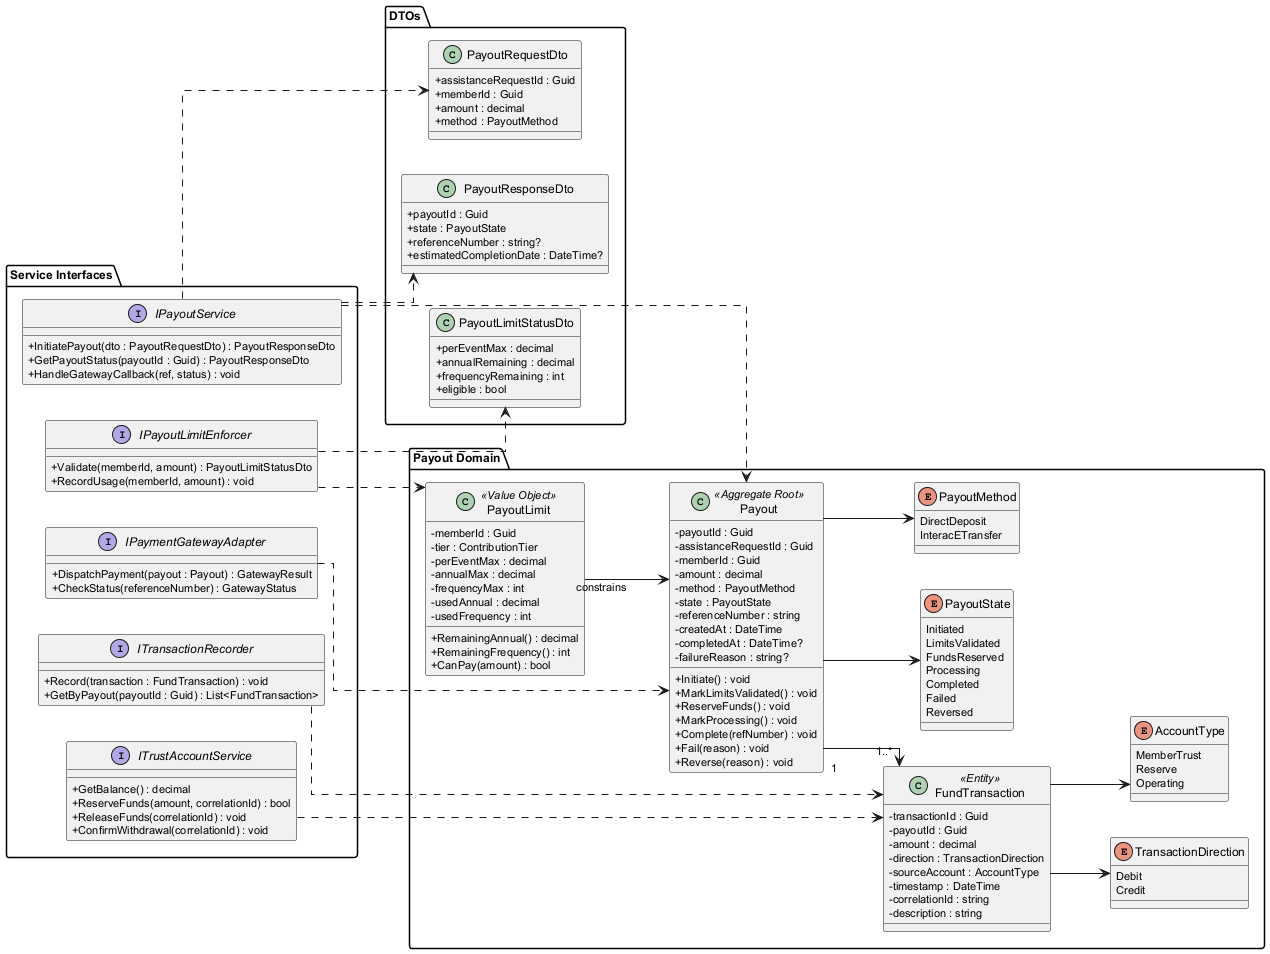

The diagram above was rendered by PlantUML. Its source (embedded in the PNG):
@startuml class-diagram
skinparam classAttributeIconSize 0
skinparam defaultFontSize 11
skinparam classFontSize 12
skinparam packageFontSize 12
skinparam shadowing false
skinparam linetype ortho
left to right direction

package "Payout Domain" {
  enum PayoutMethod {
    DirectDeposit
    InteracETransfer
  }

  enum PayoutState {
    Initiated
    LimitsValidated
    FundsReserved
    Processing
    Completed
    Failed
    Reversed
  }

  class Payout <<Aggregate Root>> {
    - payoutId : Guid
    - assistanceRequestId : Guid
    - memberId : Guid
    - amount : decimal
    - method : PayoutMethod
    - state : PayoutState
    - referenceNumber : string
    - createdAt : DateTime
    - completedAt : DateTime?
    - failureReason : string?
    + Initiate() : void
    + MarkLimitsValidated() : void
    + ReserveFunds() : void
    + MarkProcessing() : void
    + Complete(refNumber) : void
    + Fail(reason) : void
    + Reverse(reason) : void
  }

  class PayoutLimit <<Value Object>> {
    - memberId : Guid
    - tier : ContributionTier
    - perEventMax : decimal
    - annualMax : decimal
    - frequencyMax : int
    - usedAnnual : decimal
    - usedFrequency : int
    + RemainingAnnual() : decimal
    + RemainingFrequency() : int
    + CanPay(amount) : bool
  }

  class FundTransaction <<Entity>> {
    - transactionId : Guid
    - payoutId : Guid
    - amount : decimal
    - direction : TransactionDirection
    - sourceAccount : AccountType
    - timestamp : DateTime
    - correlationId : string
    - description : string
  }

  enum TransactionDirection {
    Debit
    Credit
  }

  enum AccountType {
    MemberTrust
    Reserve
    Operating
  }
}

package "DTOs" {
  class PayoutRequestDto {
    + assistanceRequestId : Guid
    + memberId : Guid
    + amount : decimal
    + method : PayoutMethod
  }

  class PayoutResponseDto {
    + payoutId : Guid
    + state : PayoutState
    + referenceNumber : string?
    + estimatedCompletionDate : DateTime?
  }

  class PayoutLimitStatusDto {
    + perEventMax : decimal
    + annualRemaining : decimal
    + frequencyRemaining : int
    + eligible : bool
  }
}

package "Service Interfaces" {
  interface IPayoutService {
    + InitiatePayout(dto : PayoutRequestDto) : PayoutResponseDto
    + GetPayoutStatus(payoutId : Guid) : PayoutResponseDto
    + HandleGatewayCallback(ref, status) : void
  }

  interface IPayoutLimitEnforcer {
    + Validate(memberId, amount) : PayoutLimitStatusDto
    + RecordUsage(memberId, amount) : void
  }

  interface ITransactionRecorder {
    + Record(transaction : FundTransaction) : void
    + GetByPayout(payoutId : Guid) : List<FundTransaction>
  }

  interface IPaymentGatewayAdapter {
    + DispatchPayment(payout : Payout) : GatewayResult
    + CheckStatus(referenceNumber) : GatewayStatus
  }

  interface ITrustAccountService {
    + GetBalance() : decimal
    + ReserveFunds(amount, correlationId) : bool
    + ReleaseFunds(correlationId) : void
    + ConfirmWithdrawal(correlationId) : void
  }
}

Payout --> PayoutMethod
Payout --> PayoutState
Payout "1" --> "1..*" FundTransaction
FundTransaction --> TransactionDirection
FundTransaction --> AccountType
PayoutLimit --> Payout : constrains

IPayoutService ..> Payout
IPayoutService ..> PayoutRequestDto
IPayoutService ..> PayoutResponseDto
IPayoutLimitEnforcer ..> PayoutLimit
IPayoutLimitEnforcer ..> PayoutLimitStatusDto
ITransactionRecorder ..> FundTransaction
IPaymentGatewayAdapter ..> Payout
ITrustAccountService ..> FundTransaction

@enduml